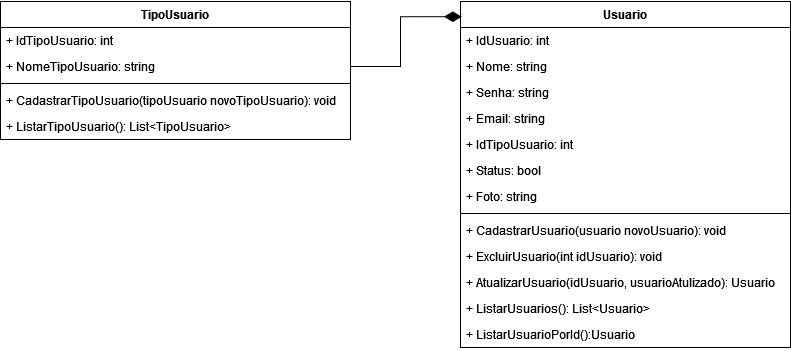

The diagram above was exported from draw.io. Its source (the exported page's mxGraphModel, read from the mxfile embedded in the PNG):
<mxGraphModel dx="1894" dy="463" grid="1" gridSize="10" guides="1" tooltips="1" connect="1" arrows="1" fold="1" page="1" pageScale="1" pageWidth="980" pageHeight="1390" math="0" shadow="0">
  <root>
    <mxCell id="0" />
    <mxCell id="1" parent="0" />
    <mxCell id="VZgG7Ik3PLK9hEsexj8G-1" value="Usuario" style="swimlane;fontStyle=1;align=center;verticalAlign=top;childLayout=stackLayout;horizontal=1;startSize=26;horizontalStack=0;resizeParent=1;resizeParentMax=0;resizeLast=0;collapsible=1;marginBottom=0;" parent="1" vertex="1">
      <mxGeometry x="360" y="180" width="330" height="346" as="geometry" />
    </mxCell>
    <mxCell id="Zkt7qpud9o9qR3oBOl4U-1" value="+ IdUsuario: int" style="text;strokeColor=none;fillColor=none;align=left;verticalAlign=top;spacingLeft=4;spacingRight=4;overflow=hidden;rotatable=0;points=[[0,0.5],[1,0.5]];portConstraint=eastwest;" parent="VZgG7Ik3PLK9hEsexj8G-1" vertex="1">
      <mxGeometry y="26" width="330" height="26" as="geometry" />
    </mxCell>
    <mxCell id="VZgG7Ik3PLK9hEsexj8G-2" value="+ Nome: string" style="text;strokeColor=none;fillColor=none;align=left;verticalAlign=top;spacingLeft=4;spacingRight=4;overflow=hidden;rotatable=0;points=[[0,0.5],[1,0.5]];portConstraint=eastwest;" parent="VZgG7Ik3PLK9hEsexj8G-1" vertex="1">
      <mxGeometry y="52" width="330" height="26" as="geometry" />
    </mxCell>
    <mxCell id="VZgG7Ik3PLK9hEsexj8G-5" value="+ Senha: string" style="text;strokeColor=none;fillColor=none;align=left;verticalAlign=top;spacingLeft=4;spacingRight=4;overflow=hidden;rotatable=0;points=[[0,0.5],[1,0.5]];portConstraint=eastwest;" parent="VZgG7Ik3PLK9hEsexj8G-1" vertex="1">
      <mxGeometry y="78" width="330" height="26" as="geometry" />
    </mxCell>
    <mxCell id="VZgG7Ik3PLK9hEsexj8G-8" value="+ Email: string" style="text;strokeColor=none;fillColor=none;align=left;verticalAlign=top;spacingLeft=4;spacingRight=4;overflow=hidden;rotatable=0;points=[[0,0.5],[1,0.5]];portConstraint=eastwest;" parent="VZgG7Ik3PLK9hEsexj8G-1" vertex="1">
      <mxGeometry y="104" width="330" height="26" as="geometry" />
    </mxCell>
    <mxCell id="VZgG7Ik3PLK9hEsexj8G-7" value="+ IdTipoUsuario: int" style="text;strokeColor=none;fillColor=none;align=left;verticalAlign=top;spacingLeft=4;spacingRight=4;overflow=hidden;rotatable=0;points=[[0,0.5],[1,0.5]];portConstraint=eastwest;" parent="VZgG7Ik3PLK9hEsexj8G-1" vertex="1">
      <mxGeometry y="130" width="330" height="26" as="geometry" />
    </mxCell>
    <mxCell id="VZgG7Ik3PLK9hEsexj8G-6" value="+ Status: bool" style="text;strokeColor=none;fillColor=none;align=left;verticalAlign=top;spacingLeft=4;spacingRight=4;overflow=hidden;rotatable=0;points=[[0,0.5],[1,0.5]];portConstraint=eastwest;" parent="VZgG7Ik3PLK9hEsexj8G-1" vertex="1">
      <mxGeometry y="156" width="330" height="26" as="geometry" />
    </mxCell>
    <mxCell id="llEw1dgWqVIdRy7GgscV-1" value="+ Foto: string" style="text;strokeColor=none;fillColor=none;align=left;verticalAlign=top;spacingLeft=4;spacingRight=4;overflow=hidden;rotatable=0;points=[[0,0.5],[1,0.5]];portConstraint=eastwest;" vertex="1" parent="VZgG7Ik3PLK9hEsexj8G-1">
      <mxGeometry y="182" width="330" height="26" as="geometry" />
    </mxCell>
    <mxCell id="VZgG7Ik3PLK9hEsexj8G-3" value="" style="line;strokeWidth=1;fillColor=none;align=left;verticalAlign=middle;spacingTop=-1;spacingLeft=3;spacingRight=3;rotatable=0;labelPosition=right;points=[];portConstraint=eastwest;" parent="VZgG7Ik3PLK9hEsexj8G-1" vertex="1">
      <mxGeometry y="208" width="330" height="8" as="geometry" />
    </mxCell>
    <mxCell id="VZgG7Ik3PLK9hEsexj8G-4" value="+ CadastrarUsuario(usuario novoUsuario): void" style="text;strokeColor=none;fillColor=none;align=left;verticalAlign=top;spacingLeft=4;spacingRight=4;overflow=hidden;rotatable=0;points=[[0,0.5],[1,0.5]];portConstraint=eastwest;" parent="VZgG7Ik3PLK9hEsexj8G-1" vertex="1">
      <mxGeometry y="216" width="330" height="26" as="geometry" />
    </mxCell>
    <mxCell id="VZgG7Ik3PLK9hEsexj8G-9" value="+ ExcluirUsuario(int idUsuario): void" style="text;strokeColor=none;fillColor=none;align=left;verticalAlign=top;spacingLeft=4;spacingRight=4;overflow=hidden;rotatable=0;points=[[0,0.5],[1,0.5]];portConstraint=eastwest;" parent="VZgG7Ik3PLK9hEsexj8G-1" vertex="1">
      <mxGeometry y="242" width="330" height="26" as="geometry" />
    </mxCell>
    <mxCell id="VZgG7Ik3PLK9hEsexj8G-10" value="+ AtualizarUsuario(idUsuario, usuarioAtulizado): Usuario" style="text;strokeColor=none;fillColor=none;align=left;verticalAlign=top;spacingLeft=4;spacingRight=4;overflow=hidden;rotatable=0;points=[[0,0.5],[1,0.5]];portConstraint=eastwest;" parent="VZgG7Ik3PLK9hEsexj8G-1" vertex="1">
      <mxGeometry y="268" width="330" height="26" as="geometry" />
    </mxCell>
    <mxCell id="VZgG7Ik3PLK9hEsexj8G-11" value="+ ListarUsuarios(): List&lt;Usuario&gt;" style="text;strokeColor=none;fillColor=none;align=left;verticalAlign=top;spacingLeft=4;spacingRight=4;overflow=hidden;rotatable=0;points=[[0,0.5],[1,0.5]];portConstraint=eastwest;" parent="VZgG7Ik3PLK9hEsexj8G-1" vertex="1">
      <mxGeometry y="294" width="330" height="26" as="geometry" />
    </mxCell>
    <mxCell id="tUNmlPKiFhXLHm1CC2lj-1" value="+ ListarUsuarioPorId():Usuario" style="text;strokeColor=none;fillColor=none;align=left;verticalAlign=top;spacingLeft=4;spacingRight=4;overflow=hidden;rotatable=0;points=[[0,0.5],[1,0.5]];portConstraint=eastwest;" vertex="1" parent="VZgG7Ik3PLK9hEsexj8G-1">
      <mxGeometry y="320" width="330" height="26" as="geometry" />
    </mxCell>
    <mxCell id="jJI64a5hKOg_ZXM6olZX-5" value="TipoUsuario" style="swimlane;fontStyle=1;align=center;verticalAlign=top;childLayout=stackLayout;horizontal=1;startSize=26;horizontalStack=0;resizeParent=1;resizeParentMax=0;resizeLast=0;collapsible=1;marginBottom=0;" parent="1" vertex="1">
      <mxGeometry x="-100" y="180" width="350" height="138" as="geometry" />
    </mxCell>
    <mxCell id="jJI64a5hKOg_ZXM6olZX-10" value="+ IdTipoUsuario: int" style="text;strokeColor=none;fillColor=none;align=left;verticalAlign=top;spacingLeft=4;spacingRight=4;overflow=hidden;rotatable=0;points=[[0,0.5],[1,0.5]];portConstraint=eastwest;" parent="jJI64a5hKOg_ZXM6olZX-5" vertex="1">
      <mxGeometry y="26" width="350" height="26" as="geometry" />
    </mxCell>
    <mxCell id="jJI64a5hKOg_ZXM6olZX-6" value="+ NomeTipoUsuario: string" style="text;strokeColor=none;fillColor=none;align=left;verticalAlign=top;spacingLeft=4;spacingRight=4;overflow=hidden;rotatable=0;points=[[0,0.5],[1,0.5]];portConstraint=eastwest;" parent="jJI64a5hKOg_ZXM6olZX-5" vertex="1">
      <mxGeometry y="52" width="350" height="26" as="geometry" />
    </mxCell>
    <mxCell id="jJI64a5hKOg_ZXM6olZX-7" value="" style="line;strokeWidth=1;fillColor=none;align=left;verticalAlign=middle;spacingTop=-1;spacingLeft=3;spacingRight=3;rotatable=0;labelPosition=right;points=[];portConstraint=eastwest;" parent="jJI64a5hKOg_ZXM6olZX-5" vertex="1">
      <mxGeometry y="78" width="350" height="8" as="geometry" />
    </mxCell>
    <mxCell id="jJI64a5hKOg_ZXM6olZX-8" value="+ CadastrarTipoUsuario(tipoUsuario novoTipoUsuario): void" style="text;strokeColor=none;fillColor=none;align=left;verticalAlign=top;spacingLeft=4;spacingRight=4;overflow=hidden;rotatable=0;points=[[0,0.5],[1,0.5]];portConstraint=eastwest;" parent="jJI64a5hKOg_ZXM6olZX-5" vertex="1">
      <mxGeometry y="86" width="350" height="26" as="geometry" />
    </mxCell>
    <mxCell id="jJI64a5hKOg_ZXM6olZX-9" value="+ ListarTipoUsuario(): List&lt;TipoUsuario&gt;" style="text;strokeColor=none;fillColor=none;align=left;verticalAlign=top;spacingLeft=4;spacingRight=4;overflow=hidden;rotatable=0;points=[[0,0.5],[1,0.5]];portConstraint=eastwest;" parent="jJI64a5hKOg_ZXM6olZX-5" vertex="1">
      <mxGeometry y="112" width="350" height="26" as="geometry" />
    </mxCell>
    <mxCell id="jJI64a5hKOg_ZXM6olZX-12" style="edgeStyle=orthogonalEdgeStyle;rounded=0;orthogonalLoop=1;jettySize=auto;html=1;entryX=0.004;entryY=0.044;entryDx=0;entryDy=0;entryPerimeter=0;endArrow=diamondThin;endFill=1;endSize=15;strokeWidth=1;" parent="1" source="jJI64a5hKOg_ZXM6olZX-6" target="VZgG7Ik3PLK9hEsexj8G-1" edge="1">
      <mxGeometry relative="1" as="geometry" />
    </mxCell>
  </root>
</mxGraphModel>